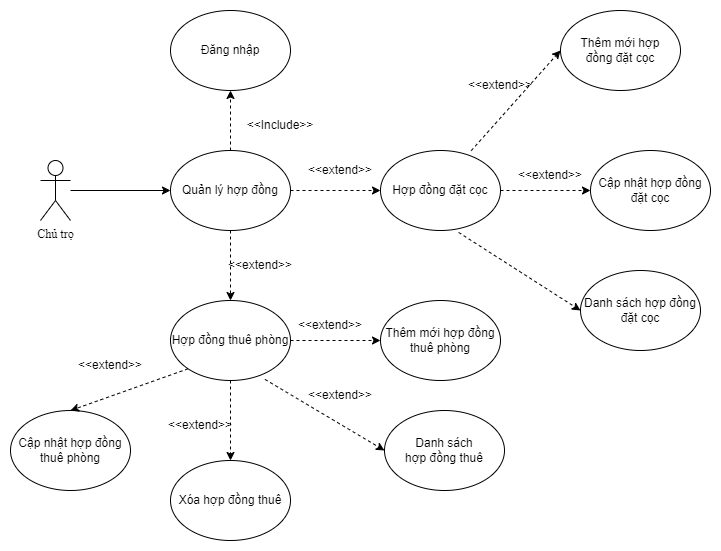

The diagram above was exported from draw.io. Its source (the exported page's mxGraphModel, read from the mxfile embedded in the PNG):
<mxGraphModel dx="1118" dy="604" grid="1" gridSize="10" guides="1" tooltips="1" connect="1" arrows="1" fold="1" page="1" pageScale="1" pageWidth="827" pageHeight="1169" math="0" shadow="0">
  <root>
    <mxCell id="0" />
    <mxCell id="1" parent="0" />
    <mxCell id="Pmc8dhQiregWb_l3aHVP-1" value="Chủ trọ" style="shape=umlActor;verticalLabelPosition=bottom;verticalAlign=top;html=1;outlineConnect=0;fontFamily=Times New Roman;" vertex="1" parent="1">
      <mxGeometry x="70" y="170" width="30" height="60" as="geometry" />
    </mxCell>
    <mxCell id="Pmc8dhQiregWb_l3aHVP-2" value="Quản lý hợp đồng" style="ellipse;whiteSpace=wrap;html=1;" vertex="1" parent="1">
      <mxGeometry x="200" y="160" width="120" height="80" as="geometry" />
    </mxCell>
    <mxCell id="Pmc8dhQiregWb_l3aHVP-3" value="Đăng nhập" style="ellipse;whiteSpace=wrap;html=1;" vertex="1" parent="1">
      <mxGeometry x="200" y="20" width="120" height="80" as="geometry" />
    </mxCell>
    <mxCell id="Pmc8dhQiregWb_l3aHVP-7" value="Hợp đồng đặt cọc" style="ellipse;whiteSpace=wrap;html=1;" vertex="1" parent="1">
      <mxGeometry x="410" y="160" width="120" height="80" as="geometry" />
    </mxCell>
    <mxCell id="Pmc8dhQiregWb_l3aHVP-8" value="" style="endArrow=classic;html=1;rounded=0;entryX=0;entryY=0.5;entryDx=0;entryDy=0;" edge="1" parent="1" source="Pmc8dhQiregWb_l3aHVP-1" target="Pmc8dhQiregWb_l3aHVP-2">
      <mxGeometry width="50" height="50" relative="1" as="geometry">
        <mxPoint x="390" y="280" as="sourcePoint" />
        <mxPoint x="440" y="230" as="targetPoint" />
      </mxGeometry>
    </mxCell>
    <mxCell id="Pmc8dhQiregWb_l3aHVP-9" value="" style="endArrow=classic;html=1;rounded=0;entryX=0.5;entryY=1;entryDx=0;entryDy=0;dashed=1;" edge="1" parent="1" target="Pmc8dhQiregWb_l3aHVP-3">
      <mxGeometry width="50" height="50" relative="1" as="geometry">
        <mxPoint x="260" y="160" as="sourcePoint" />
        <mxPoint x="300" y="220" as="targetPoint" />
      </mxGeometry>
    </mxCell>
    <mxCell id="Pmc8dhQiregWb_l3aHVP-10" value="&amp;lt;&amp;lt;Include&amp;gt;&amp;gt;" style="text;html=1;strokeColor=none;fillColor=none;align=center;verticalAlign=middle;whiteSpace=wrap;rounded=0;" vertex="1" parent="1">
      <mxGeometry x="280" y="120" width="60" height="30" as="geometry" />
    </mxCell>
    <mxCell id="Pmc8dhQiregWb_l3aHVP-14" value="" style="endArrow=classic;html=1;rounded=0;dashed=1;entryX=0;entryY=0.5;entryDx=0;entryDy=0;exitX=1;exitY=0.5;exitDx=0;exitDy=0;" edge="1" parent="1" source="Pmc8dhQiregWb_l3aHVP-2" target="Pmc8dhQiregWb_l3aHVP-7">
      <mxGeometry width="50" height="50" relative="1" as="geometry">
        <mxPoint x="430" y="270" as="sourcePoint" />
        <mxPoint x="432" y="352" as="targetPoint" />
      </mxGeometry>
    </mxCell>
    <mxCell id="Pmc8dhQiregWb_l3aHVP-18" value="&amp;lt;&amp;lt;extend&amp;gt;&amp;gt;" style="text;html=1;strokeColor=none;fillColor=none;align=center;verticalAlign=middle;whiteSpace=wrap;rounded=0;" vertex="1" parent="1">
      <mxGeometry x="340" y="165" width="60" height="30" as="geometry" />
    </mxCell>
    <mxCell id="Pmc8dhQiregWb_l3aHVP-19" value="Thêm mới hợp&lt;br&gt;đồng đặt cọc" style="ellipse;whiteSpace=wrap;html=1;" vertex="1" parent="1">
      <mxGeometry x="590" y="20" width="120" height="80" as="geometry" />
    </mxCell>
    <mxCell id="Pmc8dhQiregWb_l3aHVP-20" value="" style="endArrow=classic;html=1;rounded=0;dashed=1;entryX=0;entryY=0.5;entryDx=0;entryDy=0;exitX=0.756;exitY=0.002;exitDx=0;exitDy=0;exitPerimeter=0;" edge="1" parent="1" target="Pmc8dhQiregWb_l3aHVP-19" source="Pmc8dhQiregWb_l3aHVP-7">
      <mxGeometry width="50" height="50" relative="1" as="geometry">
        <mxPoint x="500" y="60" as="sourcePoint" />
        <mxPoint x="612" y="212" as="targetPoint" />
      </mxGeometry>
    </mxCell>
    <mxCell id="Pmc8dhQiregWb_l3aHVP-21" value="&amp;lt;&amp;lt;extend&amp;gt;&amp;gt;" style="text;html=1;strokeColor=none;fillColor=none;align=center;verticalAlign=middle;whiteSpace=wrap;rounded=0;" vertex="1" parent="1">
      <mxGeometry x="500" y="80" width="60" height="30" as="geometry" />
    </mxCell>
    <mxCell id="Pmc8dhQiregWb_l3aHVP-22" value="Cập nhật hợp đồng đặt cọc" style="ellipse;whiteSpace=wrap;html=1;" vertex="1" parent="1">
      <mxGeometry x="620" y="160" width="120" height="80" as="geometry" />
    </mxCell>
    <mxCell id="Pmc8dhQiregWb_l3aHVP-23" value="" style="endArrow=classic;html=1;rounded=0;dashed=1;entryX=0;entryY=0.5;entryDx=0;entryDy=0;exitX=1;exitY=0.5;exitDx=0;exitDy=0;" edge="1" parent="1" target="Pmc8dhQiregWb_l3aHVP-22">
      <mxGeometry width="50" height="50" relative="1" as="geometry">
        <mxPoint x="530" y="200" as="sourcePoint" />
        <mxPoint x="642" y="352" as="targetPoint" />
      </mxGeometry>
    </mxCell>
    <mxCell id="Pmc8dhQiregWb_l3aHVP-24" value="&amp;lt;&amp;lt;extend&amp;gt;&amp;gt;" style="text;html=1;strokeColor=none;fillColor=none;align=center;verticalAlign=middle;whiteSpace=wrap;rounded=0;" vertex="1" parent="1">
      <mxGeometry x="550" y="170" width="60" height="30" as="geometry" />
    </mxCell>
    <mxCell id="Pmc8dhQiregWb_l3aHVP-25" value="Danh sách hợp đồng đặt cọc" style="ellipse;whiteSpace=wrap;html=1;" vertex="1" parent="1">
      <mxGeometry x="610" y="280" width="120" height="80" as="geometry" />
    </mxCell>
    <mxCell id="Pmc8dhQiregWb_l3aHVP-26" value="" style="endArrow=classic;html=1;rounded=0;dashed=1;entryX=0;entryY=0.5;entryDx=0;entryDy=0;exitX=0.651;exitY=1.024;exitDx=0;exitDy=0;exitPerimeter=0;" edge="1" parent="1" target="Pmc8dhQiregWb_l3aHVP-25" source="Pmc8dhQiregWb_l3aHVP-7">
      <mxGeometry width="50" height="50" relative="1" as="geometry">
        <mxPoint x="520" y="320" as="sourcePoint" />
        <mxPoint x="632" y="472" as="targetPoint" />
      </mxGeometry>
    </mxCell>
    <mxCell id="Pmc8dhQiregWb_l3aHVP-27" value="&amp;lt;&amp;lt;extend&amp;gt;&amp;gt;" style="text;html=1;strokeColor=none;fillColor=none;align=center;verticalAlign=middle;whiteSpace=wrap;rounded=0;" vertex="1" parent="1">
      <mxGeometry x="200" y="420" width="60" height="30" as="geometry" />
    </mxCell>
    <mxCell id="Pmc8dhQiregWb_l3aHVP-39" value="Hợp đồng thuê phòng" style="ellipse;whiteSpace=wrap;html=1;" vertex="1" parent="1">
      <mxGeometry x="200" y="310" width="120" height="80" as="geometry" />
    </mxCell>
    <mxCell id="Pmc8dhQiregWb_l3aHVP-40" value="" style="endArrow=classic;html=1;rounded=0;dashed=1;entryX=0.5;entryY=0;entryDx=0;entryDy=0;exitX=0.5;exitY=1;exitDx=0;exitDy=0;" edge="1" parent="1" target="Pmc8dhQiregWb_l3aHVP-39" source="Pmc8dhQiregWb_l3aHVP-2">
      <mxGeometry width="50" height="50" relative="1" as="geometry">
        <mxPoint x="110" y="350" as="sourcePoint" />
        <mxPoint x="222" y="502" as="targetPoint" />
      </mxGeometry>
    </mxCell>
    <mxCell id="Pmc8dhQiregWb_l3aHVP-41" value="&amp;lt;&amp;lt;extend&amp;gt;&amp;gt;" style="text;html=1;strokeColor=none;fillColor=none;align=center;verticalAlign=middle;whiteSpace=wrap;rounded=0;" vertex="1" parent="1">
      <mxGeometry x="260" y="260" width="60" height="30" as="geometry" />
    </mxCell>
    <mxCell id="Pmc8dhQiregWb_l3aHVP-42" value="Thêm mới hợp đồng thuê phòng" style="ellipse;whiteSpace=wrap;html=1;" vertex="1" parent="1">
      <mxGeometry x="410" y="310" width="120" height="80" as="geometry" />
    </mxCell>
    <mxCell id="Pmc8dhQiregWb_l3aHVP-43" value="" style="endArrow=classic;html=1;rounded=0;dashed=1;entryX=0;entryY=0.5;entryDx=0;entryDy=0;exitX=1;exitY=0.5;exitDx=0;exitDy=0;" edge="1" parent="1" target="Pmc8dhQiregWb_l3aHVP-42" source="Pmc8dhQiregWb_l3aHVP-39">
      <mxGeometry width="50" height="50" relative="1" as="geometry">
        <mxPoint x="331" y="280" as="sourcePoint" />
        <mxPoint x="432" y="502" as="targetPoint" />
      </mxGeometry>
    </mxCell>
    <mxCell id="Pmc8dhQiregWb_l3aHVP-44" value="&amp;lt;&amp;lt;extend&amp;gt;&amp;gt;" style="text;html=1;strokeColor=none;fillColor=none;align=center;verticalAlign=middle;whiteSpace=wrap;rounded=0;" vertex="1" parent="1">
      <mxGeometry x="330" y="320" width="60" height="30" as="geometry" />
    </mxCell>
    <mxCell id="Pmc8dhQiregWb_l3aHVP-45" value="Danh sách &lt;br&gt;hợp đồng thuê" style="ellipse;whiteSpace=wrap;html=1;" vertex="1" parent="1">
      <mxGeometry x="414" y="420" width="120" height="80" as="geometry" />
    </mxCell>
    <mxCell id="Pmc8dhQiregWb_l3aHVP-46" value="" style="endArrow=classic;html=1;rounded=0;dashed=1;entryX=0;entryY=0.5;entryDx=0;entryDy=0;exitX=0.787;exitY=0.986;exitDx=0;exitDy=0;exitPerimeter=0;" edge="1" parent="1" target="Pmc8dhQiregWb_l3aHVP-45" source="Pmc8dhQiregWb_l3aHVP-39">
      <mxGeometry width="50" height="50" relative="1" as="geometry">
        <mxPoint x="321" y="560" as="sourcePoint" />
        <mxPoint x="432" y="612" as="targetPoint" />
      </mxGeometry>
    </mxCell>
    <mxCell id="Pmc8dhQiregWb_l3aHVP-47" value="&amp;lt;&amp;lt;extend&amp;gt;&amp;gt;" style="text;html=1;strokeColor=none;fillColor=none;align=center;verticalAlign=middle;whiteSpace=wrap;rounded=0;" vertex="1" parent="1">
      <mxGeometry x="340" y="390" width="60" height="30" as="geometry" />
    </mxCell>
    <mxCell id="Pmc8dhQiregWb_l3aHVP-48" value="Xóa hợp đồng thuê" style="ellipse;whiteSpace=wrap;html=1;" vertex="1" parent="1">
      <mxGeometry x="200" y="470" width="120" height="80" as="geometry" />
    </mxCell>
    <mxCell id="Pmc8dhQiregWb_l3aHVP-49" value="" style="endArrow=classic;html=1;rounded=0;dashed=1;entryX=0.5;entryY=0;entryDx=0;entryDy=0;exitX=0.5;exitY=1;exitDx=0;exitDy=0;" edge="1" parent="1" source="Pmc8dhQiregWb_l3aHVP-39" target="Pmc8dhQiregWb_l3aHVP-48">
      <mxGeometry width="50" height="50" relative="1" as="geometry">
        <mxPoint x="498" y="252" as="sourcePoint" />
        <mxPoint x="620" y="330" as="targetPoint" />
      </mxGeometry>
    </mxCell>
    <mxCell id="Pmc8dhQiregWb_l3aHVP-50" value="&amp;lt;&amp;lt;extend&amp;gt;&amp;gt;" style="text;html=1;strokeColor=none;fillColor=none;align=center;verticalAlign=middle;whiteSpace=wrap;rounded=0;" vertex="1" parent="1">
      <mxGeometry x="110" y="360" width="60" height="30" as="geometry" />
    </mxCell>
    <mxCell id="Pmc8dhQiregWb_l3aHVP-51" value="Cập nhật hợp đồng thuê phòng" style="ellipse;whiteSpace=wrap;html=1;" vertex="1" parent="1">
      <mxGeometry x="40" y="420" width="120" height="80" as="geometry" />
    </mxCell>
    <mxCell id="Pmc8dhQiregWb_l3aHVP-52" value="" style="endArrow=classic;html=1;rounded=0;dashed=1;entryX=0.5;entryY=0;entryDx=0;entryDy=0;exitX=0;exitY=1;exitDx=0;exitDy=0;" edge="1" parent="1" target="Pmc8dhQiregWb_l3aHVP-51" source="Pmc8dhQiregWb_l3aHVP-39">
      <mxGeometry width="50" height="50" relative="1" as="geometry">
        <mxPoint x="100" y="340" as="sourcePoint" />
        <mxPoint x="460" y="280" as="targetPoint" />
      </mxGeometry>
    </mxCell>
  </root>
</mxGraphModel>